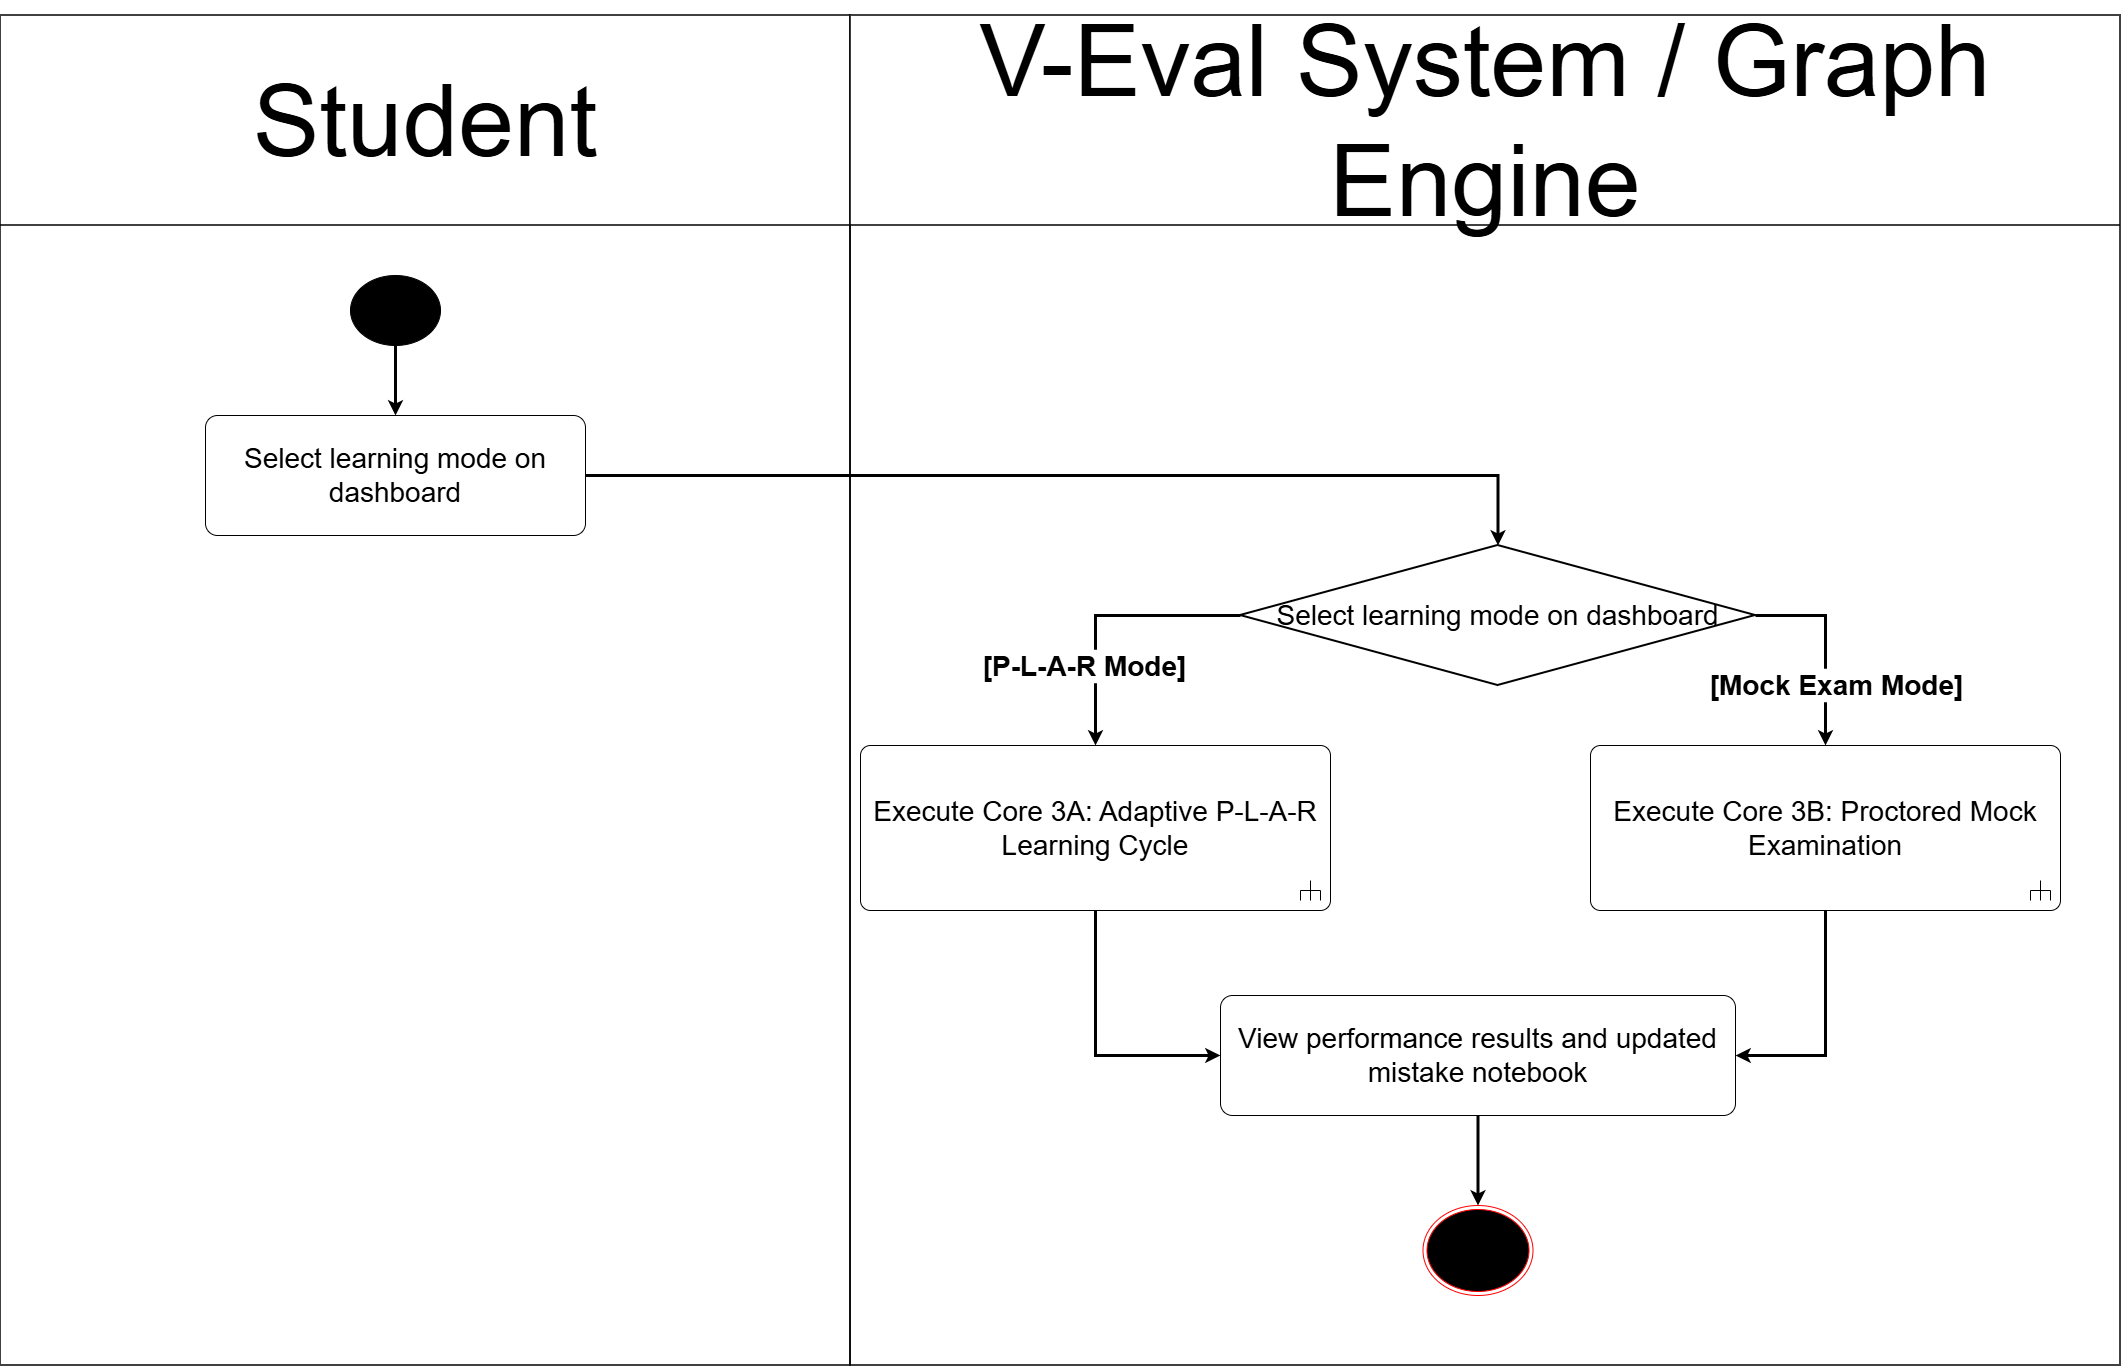

The diagram above was exported from draw.io. Its source (the exported page's mxGraphModel, read from the mxfile embedded in the PNG):
<mxGraphModel dx="7929" dy="2982" grid="1" gridSize="10" guides="1" tooltips="1" connect="1" arrows="1" fold="1" page="1" pageScale="1" pageWidth="850" pageHeight="1100" math="0" shadow="0">
  <root>
    <mxCell id="0" />
    <mxCell id="1" parent="0" />
    <mxCell id="LD9wpIWfRI00BPWM21LQ-1" parent="1" style="fillColor=none;strokeColor=none;pointerEvents=0;fontStyle=0;html=1;whiteSpace=wrap;container=1;collapsible=0;childLayout=stackLayout;resizeParent=1;dropTarget=0;fontSize=13;spacing=0;strokeOpacity=100;fillOpacity=100;rounded=1;absoluteArcSize=1;arcSize=12;strokeWidth=1.5;" value="" vertex="1">
      <mxGeometry height="1350" width="1870" x="-3960" y="-220" as="geometry" />
    </mxCell>
    <mxCell id="LD9wpIWfRI00BPWM21LQ-3" parent="LD9wpIWfRI00BPWM21LQ-1" style="swimlane;html=1;whiteSpace=wrap;connectable=0;fontStyle=0;startSize=210;dropTarget=0;rounded=0;spacing=0;strokeOpacity=100;fillOpacity=100;fillColor=#ffffff;strokeWidth=1.5;container=1;pointerEvents=0;collapsible=0;recursiveResize=0;fontSize=100;" value="Student" vertex="1">
      <mxGeometry height="1350" width="850" as="geometry" />
    </mxCell>
    <mxCell id="919Nw5guaWpbWnLH8ylx-1" parent="1" style="ellipse;fillColor=strokeColor;html=1;" value="" vertex="1">
      <mxGeometry height="70" width="90" x="-3610" y="40" as="geometry" />
    </mxCell>
    <mxCell id="919Nw5guaWpbWnLH8ylx-55" edge="1" parent="1" source="919Nw5guaWpbWnLH8ylx-7" style="edgeStyle=orthogonalEdgeStyle;rounded=0;orthogonalLoop=1;jettySize=auto;html=1;defaultLabelBackgroundColor=page;strokeWidth=3;" target="919Nw5guaWpbWnLH8ylx-58">
      <mxGeometry relative="1" x="-0.0293" as="geometry">
        <mxPoint x="-2442.5" y="320" as="targetPoint" />
      </mxGeometry>
    </mxCell>
    <mxCell id="919Nw5guaWpbWnLH8ylx-7" parent="1" style="rounded=1;arcSize=10;whiteSpace=wrap;html=1;align=center;" value="&lt;font style=&quot;font-size: 28px;&quot;&gt;Select learning mode on dashboard&lt;/font&gt;" vertex="1">
      <mxGeometry height="120" width="380" x="-3755" y="180" as="geometry" />
    </mxCell>
    <mxCell id="919Nw5guaWpbWnLH8ylx-28" edge="1" parent="1" style="edgeStyle=orthogonalEdgeStyle;rounded=0;orthogonalLoop=1;jettySize=auto;html=1;innerLoopWaypoints=1;exitX=0.5;exitY=1;exitDx=0;exitDy=0;defaultLabelBackgroundColor=page;">
      <mxGeometry relative="1" as="geometry">
        <mxPoint x="-3430" y="911" as="sourcePoint" />
        <mxPoint x="-3430" y="911" as="targetPoint" />
      </mxGeometry>
    </mxCell>
    <mxCell id="919Nw5guaWpbWnLH8ylx-53" edge="1" parent="1" source="919Nw5guaWpbWnLH8ylx-1" style="edgeStyle=orthogonalEdgeStyle;rounded=0;orthogonalLoop=1;jettySize=auto;html=1;defaultLabelBackgroundColor=page;strokeWidth=3;" target="919Nw5guaWpbWnLH8ylx-7">
      <mxGeometry relative="1" as="geometry">
        <mxPoint x="-2062.5" y="191" as="targetPoint" />
      </mxGeometry>
    </mxCell>
    <mxCell id="919Nw5guaWpbWnLH8ylx-63" edge="1" parent="1" source="919Nw5guaWpbWnLH8ylx-58" style="edgeStyle=orthogonalEdgeStyle;rounded=0;orthogonalLoop=1;jettySize=auto;html=1;exitX=1;exitY=0.5;exitDx=0;exitDy=0;exitPerimeter=0;defaultLabelBackgroundColor=page;strokeWidth=3;" target="919Nw5guaWpbWnLH8ylx-96">
      <mxGeometry relative="1" as="geometry">
        <mxPoint x="-2180" y="670" as="targetPoint" />
      </mxGeometry>
    </mxCell>
    <mxCell id="919Nw5guaWpbWnLH8ylx-75" connectable="0" parent="919Nw5guaWpbWnLH8ylx-63" style="edgeLabel;html=1;align=center;verticalAlign=middle;resizable=0;points=[];inheritText=1;defaultLabelBackgroundColor=page;" value="&lt;b&gt;&lt;font style=&quot;font-size: 28px;&quot;&gt;[Mock Exam Mode]&lt;/font&gt;&lt;/b&gt;" vertex="1">
      <mxGeometry relative="1" x="0.2455" y="2" as="geometry">
        <mxPoint x="8" y="15" as="offset" />
      </mxGeometry>
    </mxCell>
    <mxCell id="919Nw5guaWpbWnLH8ylx-68" edge="1" parent="1" source="919Nw5guaWpbWnLH8ylx-58" style="edgeStyle=orthogonalEdgeStyle;rounded=0;orthogonalLoop=1;jettySize=auto;html=1;defaultLabelBackgroundColor=page;strokeWidth=3;exitX=0;exitY=0.5;exitDx=0;exitDy=0;exitPerimeter=0;entryX=0.5;entryY=0;entryDx=0;entryDy=0;entryPerimeter=0;" target="919Nw5guaWpbWnLH8ylx-95">
      <mxGeometry relative="1" x="-0.1855" as="geometry">
        <mxPoint x="-2880" y="500" as="targetPoint" />
      </mxGeometry>
    </mxCell>
    <mxCell id="919Nw5guaWpbWnLH8ylx-74" connectable="0" parent="919Nw5guaWpbWnLH8ylx-68" style="edgeLabel;html=1;align=center;verticalAlign=middle;resizable=0;points=[];inheritText=1;defaultLabelBackgroundColor=page;" value="&lt;font style=&quot;font-size: 28px;&quot;&gt;&lt;b&gt;[P-L-A-R Mode]&lt;/b&gt;&lt;/font&gt;" vertex="1">
      <mxGeometry relative="1" x="0.0361" y="-3" as="geometry">
        <mxPoint x="-15" y="53" as="offset" />
      </mxGeometry>
    </mxCell>
    <mxCell id="919Nw5guaWpbWnLH8ylx-58" parent="1" style="strokeWidth=2;html=1;shape=mxgraph.flowchart.decision;whiteSpace=wrap;" value="&lt;font style=&quot;font-size: 28px;&quot;&gt;Select learning mode on dashboard&lt;/font&gt;" vertex="1">
      <mxGeometry height="140" width="515" x="-2720" y="310" as="geometry" />
    </mxCell>
    <mxCell id="LD9wpIWfRI00BPWM21LQ-2" parent="1" style="swimlane;html=1;whiteSpace=wrap;connectable=0;fontStyle=0;startSize=210;dropTarget=0;rounded=0;spacing=0;strokeOpacity=100;fillOpacity=100;fillColor=#ffffff;strokeWidth=1.5;container=1;pointerEvents=0;collapsible=0;recursiveResize=0;fontSize=100;fontColor=light-dark(#000000, #b1b7be);align=center;" value="V-Eval System / Graph Engine" vertex="1">
      <mxGeometry height="1350" width="1270" x="-3110" y="-220" as="geometry" />
    </mxCell>
    <mxCell id="919Nw5guaWpbWnLH8ylx-81" parent="1" style="ellipse;html=1;shape=endState;fillColor=#000000;strokeColor=#ff0000;" value="" vertex="1">
      <mxGeometry height="90" width="110" x="-2537.5" y="970" as="geometry" />
    </mxCell>
    <mxCell id="919Nw5guaWpbWnLH8ylx-99" edge="1" parent="1" source="919Nw5guaWpbWnLH8ylx-87" style="edgeStyle=orthogonalEdgeStyle;rounded=0;orthogonalLoop=1;jettySize=auto;html=1;defaultLabelBackgroundColor=page;strokeWidth=3;" target="919Nw5guaWpbWnLH8ylx-81">
      <mxGeometry relative="1" as="geometry" />
    </mxCell>
    <mxCell id="919Nw5guaWpbWnLH8ylx-87" parent="1" style="rounded=1;arcSize=10;whiteSpace=wrap;html=1;align=center;" value="&lt;span&gt;&lt;/span&gt;&lt;font style=&quot;font-size: 28px;&quot;&gt;View performance results and updated mistake notebook&lt;/font&gt;" vertex="1">
      <mxGeometry height="120" width="515" x="-2740" y="760" as="geometry" />
    </mxCell>
    <mxCell id="919Nw5guaWpbWnLH8ylx-97" edge="1" parent="1" source="919Nw5guaWpbWnLH8ylx-95" style="edgeStyle=orthogonalEdgeStyle;rounded=0;orthogonalLoop=1;jettySize=auto;html=1;entryX=0;entryY=0.5;entryDx=0;entryDy=0;defaultLabelBackgroundColor=page;strokeWidth=3;" target="919Nw5guaWpbWnLH8ylx-87">
      <mxGeometry relative="1" as="geometry" />
    </mxCell>
    <mxCell id="919Nw5guaWpbWnLH8ylx-95" parent="1" style="html=1;shape=mxgraph.sysml.callBehAct;whiteSpace=wrap;align=center;" value="&lt;font style=&quot;font-size: 28px;&quot;&gt;Execute Core 3A: Adaptive P-L-A-R Learning Cycle&lt;/font&gt;" vertex="1">
      <mxGeometry height="165" width="470" x="-3100" y="510" as="geometry" />
    </mxCell>
    <mxCell id="919Nw5guaWpbWnLH8ylx-98" edge="1" parent="1" source="919Nw5guaWpbWnLH8ylx-96" style="edgeStyle=orthogonalEdgeStyle;rounded=0;orthogonalLoop=1;jettySize=auto;html=1;entryX=1;entryY=0.5;entryDx=0;entryDy=0;defaultLabelBackgroundColor=page;strokeWidth=3;" target="919Nw5guaWpbWnLH8ylx-87">
      <mxGeometry relative="1" as="geometry" />
    </mxCell>
    <mxCell id="919Nw5guaWpbWnLH8ylx-96" parent="1" style="html=1;shape=mxgraph.sysml.callBehAct;whiteSpace=wrap;align=center;" value="&lt;font style=&quot;font-size: 28px;&quot;&gt;Execute Core 3B: Proctored Mock Examination&lt;/font&gt;" vertex="1">
      <mxGeometry height="165" width="470" x="-2370" y="510" as="geometry" />
    </mxCell>
  </root>
</mxGraphModel>